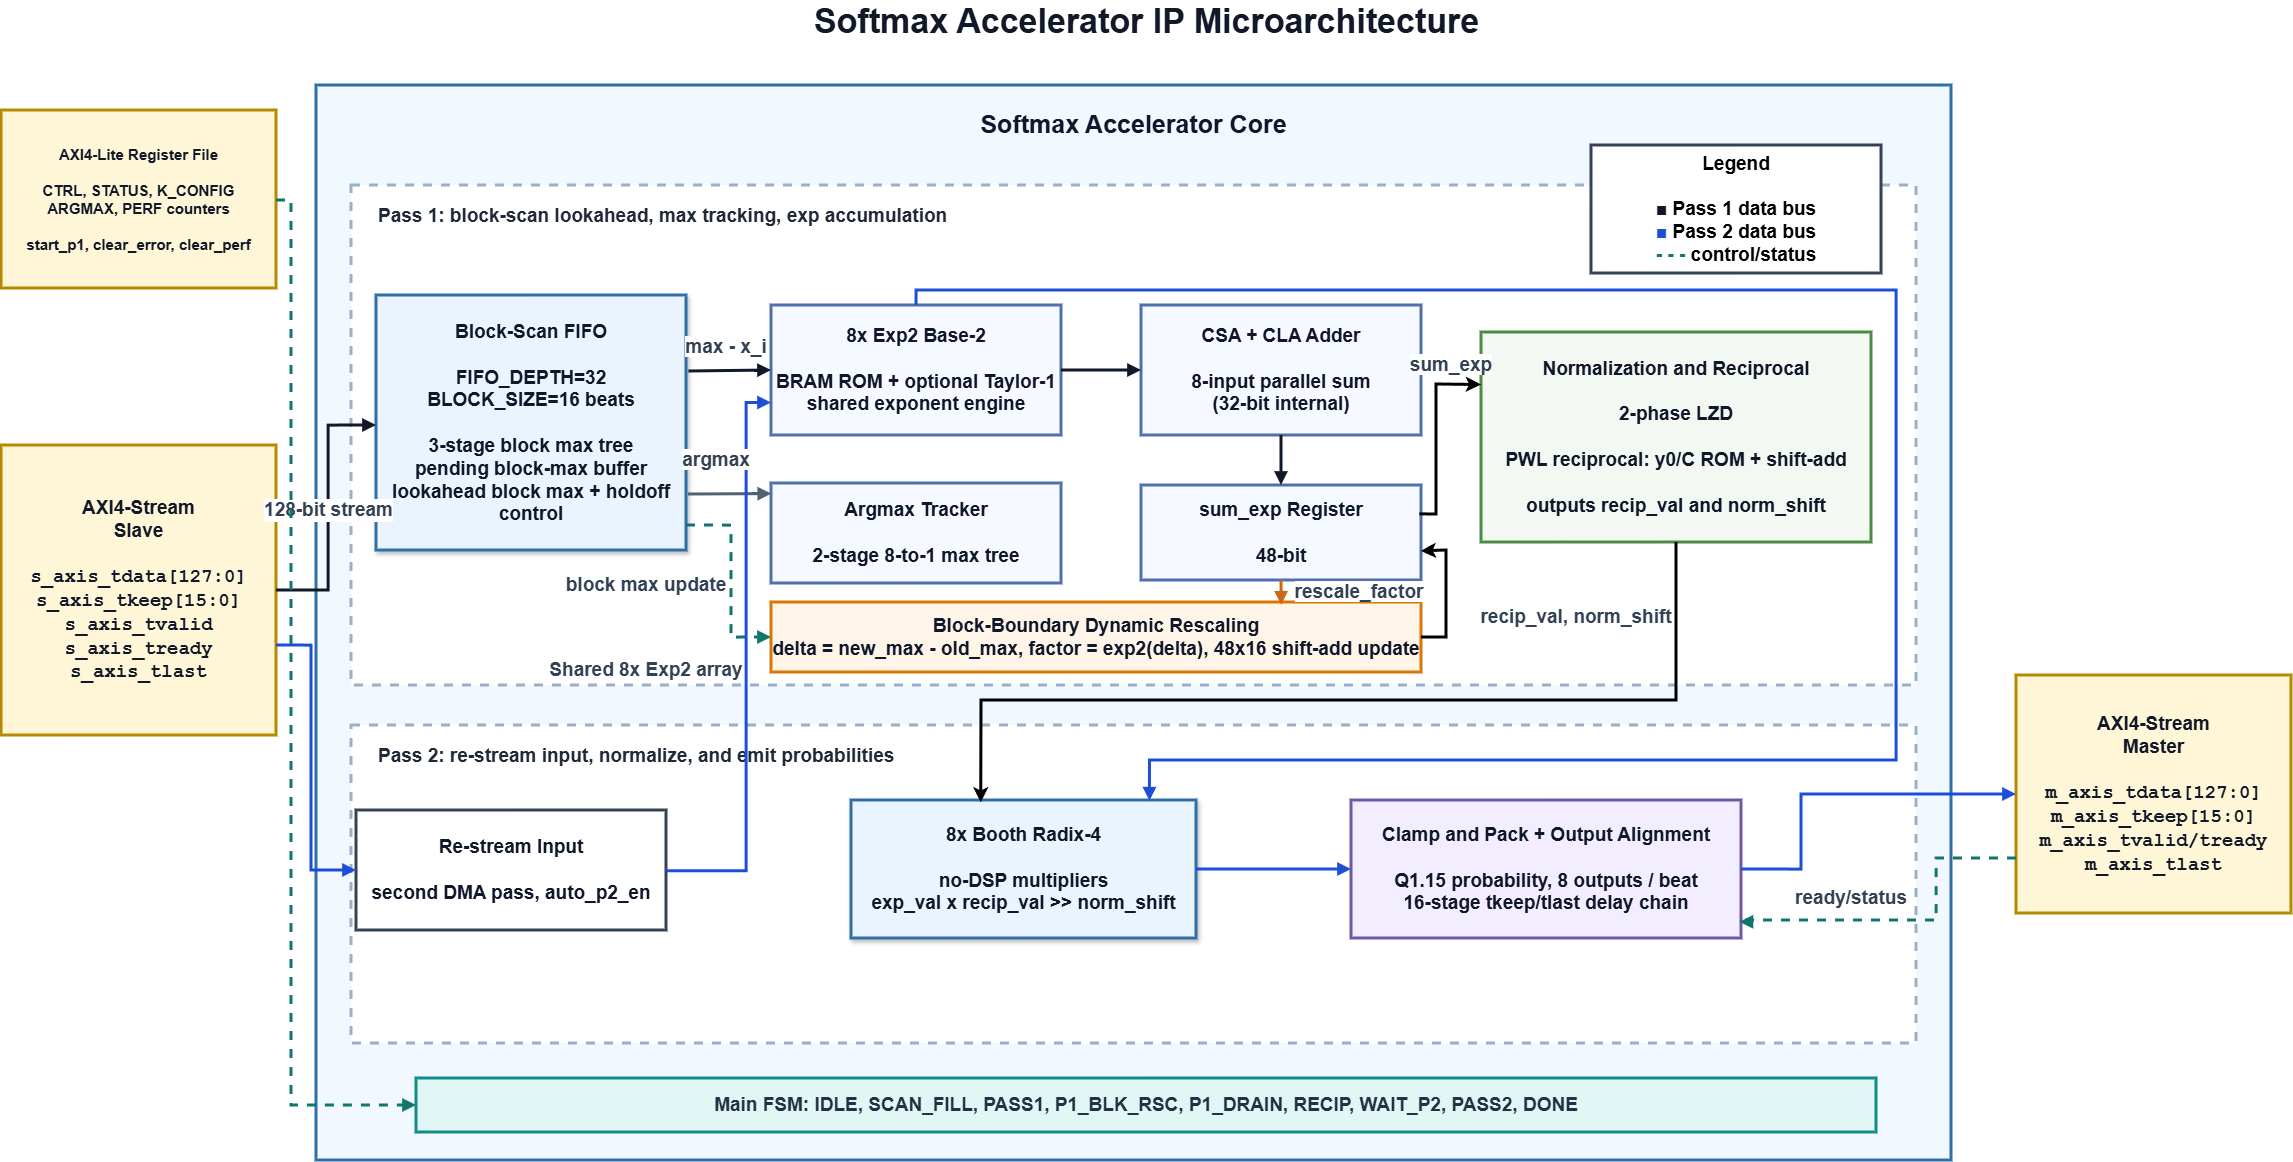

The diagram above was exported from draw.io. Its source (the exported page's mxGraphModel, read from the mxfile embedded in the PNG):
<mxGraphModel dx="2163" dy="1160" grid="1" gridSize="10" guides="1" tooltips="1" connect="1" arrows="1" fold="1" page="1" pageScale="1" pageWidth="2400" pageHeight="1350" math="0" shadow="0">
  <root>
    <mxCell id="0" />
    <mxCell id="1" parent="0" />
    <mxCell id="title" parent="1" style="text;html=1;strokeColor=none;fillColor=none;align=center;verticalAlign=middle;fontFamily=Helvetica;fontSize=34;fontStyle=1;fontColor=#111827;" value="Softmax Accelerator IP Microarchitecture" vertex="1">
      <mxGeometry height="42" width="1160" x="620" y="60" as="geometry" />
    </mxCell>
    <mxCell id="axi_lite" parent="1" style="rounded=0;whiteSpace=wrap;html=1;fillColor=#fff6d7;strokeColor=#b58a00;strokeWidth=3;fontFamily=Helvetica;fontSize=15;fontColor=#111827;fontStyle=1" value="&lt;span&gt;AXI4-Lite Register File&lt;/span&gt;&lt;br&gt;&lt;br&gt;CTRL, STATUS, K_CONFIG&lt;br&gt;ARGMAX, PERF counters&lt;br&gt;&lt;br&gt;start_p1, clear_error, clear_perf" vertex="1">
      <mxGeometry height="178" width="275" x="55" y="170" as="geometry" />
    </mxCell>
    <mxCell id="axis_slave" parent="1" style="rounded=0;whiteSpace=wrap;html=1;fillColor=#fff6d7;strokeColor=#b58a00;strokeWidth=3;fontFamily=Helvetica;fontSize=19;fontColor=#111827;fontStyle=1" value="&lt;span&gt;AXI4-Stream&lt;br&gt;Slave&lt;/span&gt;&lt;br&gt;&lt;br&gt;&lt;font face=&quot;Courier New&quot;&gt;s_axis_tdata[127:0]&lt;br&gt;s_axis_tkeep[15:0]&lt;br&gt;s_axis_tvalid&lt;br&gt;s_axis_tready&lt;br&gt;s_axis_tlast&lt;/font&gt;" vertex="1">
      <mxGeometry height="290" width="275" x="55" y="505" as="geometry" />
    </mxCell>
    <mxCell id="axis_master" parent="1" style="rounded=0;whiteSpace=wrap;html=1;fillColor=#fff6d7;strokeColor=#b58a00;strokeWidth=3;fontFamily=Helvetica;fontSize=19;fontColor=#111827;fontStyle=1" value="&lt;span&gt;AXI4-Stream&lt;br&gt;Master&lt;/span&gt;&lt;br&gt;&lt;br&gt;&lt;font face=&quot;Courier New&quot;&gt;m_axis_tdata[127:0]&lt;br&gt;m_axis_tkeep[15:0]&lt;br&gt;m_axis_tvalid/tready&lt;br&gt;m_axis_tlast&lt;/font&gt;" vertex="1">
      <mxGeometry height="238" width="275" x="2070" y="735" as="geometry" />
    </mxCell>
    <mxCell id="core" parent="1" style="rounded=0;whiteSpace=wrap;html=1;fillColor=#f2f8ff;strokeColor=#2f6fa8;strokeWidth=3;fontSize=15;fontStyle=1" value="" vertex="1">
      <mxGeometry height="1075" width="1635" x="370" y="145" as="geometry" />
    </mxCell>
    <mxCell id="core_title" parent="1" style="text;html=1;strokeColor=none;fillColor=none;align=center;verticalAlign=middle;fontFamily=Helvetica;fontSize=25;fontStyle=1;fontColor=#0f172a;strokeWidth=3;" value="Softmax Accelerator Core" vertex="1">
      <mxGeometry height="28" width="615" x="880" y="169" as="geometry" />
    </mxCell>
    <mxCell id="pass1" parent="1" style="rounded=0;whiteSpace=wrap;html=1;fillColor=#ffffff;strokeColor=#9ab0c8;dashed=1;strokeWidth=3;fontFamily=Helvetica;fontSize=19;align=left;verticalAlign=top;spacingLeft=25;spacingTop=13;fontColor=#1f2937;fontStyle=1" value="&lt;span&gt;&lt;font&gt;Pass 1: block-scan lookahead, max tracking, exp accumulation&lt;/font&gt;&lt;/span&gt;" vertex="1">
      <mxGeometry height="500" width="1565" x="405" y="245" as="geometry" />
    </mxCell>
    <mxCell id="pass2" parent="1" style="rounded=0;whiteSpace=wrap;html=1;fillColor=#ffffff;strokeColor=#9ab0c8;dashed=1;strokeWidth=3;fontFamily=Helvetica;fontSize=19;align=left;verticalAlign=top;spacingLeft=25;spacingTop=13;fontColor=#1f2937;fontStyle=1" value="&lt;span&gt;&lt;font&gt;Pass 2: re-stream input, normalize, and emit probabilities&lt;/font&gt;&lt;/span&gt;" vertex="1">
      <mxGeometry height="318" width="1565" x="405" y="785" as="geometry" />
    </mxCell>
    <mxCell id="legend" parent="1" style="rounded=0;whiteSpace=wrap;html=1;fillColor=#ffffff;strokeColor=#344255;strokeWidth=3;fontFamily=Helvetica;fontSize=19;align=center;fontStyle=1" value="&lt;span&gt;Legend&lt;/span&gt;&lt;br&gt;&lt;br&gt;&lt;font color=&quot;#111827&quot;&gt;■&lt;/font&gt; Pass 1 data bus&lt;br&gt;&lt;font color=&quot;#1d4ed8&quot;&gt;■&lt;/font&gt; Pass 2 data bus&lt;br&gt;&lt;font color=&quot;#0f766e&quot;&gt;- - -&lt;/font&gt; control/status" vertex="1">
      <mxGeometry height="128" width="290" x="1645" y="205" as="geometry" />
    </mxCell>
    <mxCell id="fifo" parent="1" style="rounded=0;whiteSpace=wrap;html=1;fillColor=#e9f4ff;strokeColor=#2f6fa8;strokeWidth=3;shadow=1;fontFamily=Helvetica;fontSize=19;fontColor=#0f172a;fontStyle=1" value="&lt;span&gt;Block-Scan FIFO&lt;/span&gt;&lt;br&gt;&lt;br&gt;FIFO_DEPTH=32&lt;br&gt;BLOCK_SIZE=16 beats&lt;br&gt;&lt;br&gt;3-stage block max tree&lt;br&gt;pending block-max buffer&lt;br&gt;&lt;font&gt;lookahead block max + holdoff control&lt;/font&gt;" vertex="1">
      <mxGeometry height="255" width="310" x="430" y="355" as="geometry" />
    </mxCell>
    <mxCell id="exp2" parent="1" style="rounded=0;whiteSpace=wrap;html=1;fillColor=#f6f9ff;strokeColor=#4f6fae;strokeWidth=3;fontFamily=Helvetica;fontSize=19;fontColor=#0f172a;fontStyle=1" value="&lt;span&gt;8x Exp2 Base-2&lt;/span&gt;&lt;br&gt;&lt;br&gt;BRAM ROM + optional Taylor-1&lt;br&gt;&lt;font&gt;shared exponent engine&lt;/font&gt;" vertex="1">
      <mxGeometry height="130" width="290" x="825" y="365" as="geometry" />
    </mxCell>
    <mxCell id="adder" parent="1" style="rounded=0;whiteSpace=wrap;html=1;fillColor=#f6f9ff;strokeColor=#4f6fae;strokeWidth=3;fontFamily=Helvetica;fontSize=19;fontColor=#0f172a;fontStyle=1" value="&lt;span&gt;CSA + CLA Adder&lt;/span&gt;&lt;br&gt;&lt;br&gt;8-input parallel sum&lt;div&gt;(32-bit internal)&lt;/div&gt;" vertex="1">
      <mxGeometry height="130" width="280" x="1195" y="365" as="geometry" />
    </mxCell>
    <mxCell id="sumexp" parent="1" style="rounded=0;whiteSpace=wrap;html=1;fillColor=#f6f9ff;strokeColor=#4f6fae;strokeWidth=3;fontFamily=Helvetica;fontSize=19;fontColor=#0f172a;fontStyle=1" value="&lt;span&gt;sum_exp Register&lt;/span&gt;&lt;br&gt;&lt;br&gt;48-bit" vertex="1">
      <mxGeometry height="95" width="280" x="1195" y="545" as="geometry" />
    </mxCell>
    <mxCell id="argmax" parent="1" style="rounded=0;whiteSpace=wrap;html=1;fillColor=#f6f9ff;strokeColor=#4f6fae;strokeWidth=3;fontFamily=Helvetica;fontSize=19;fontColor=#0f172a;fontStyle=1" value="&lt;span&gt;Argmax Tracker&lt;/span&gt;&lt;br&gt;&lt;br&gt;2-stage 8-to-1 max tree" vertex="1">
      <mxGeometry height="100" width="290" x="825" y="543" as="geometry" />
    </mxCell>
    <mxCell id="rescale" parent="1" style="rounded=0;whiteSpace=wrap;html=1;fillColor=#fff4e8;strokeColor=#d97706;strokeWidth=3;fontFamily=Helvetica;fontSize=19;fontColor=#0f172a;fontStyle=1" value="&lt;span&gt;Block-Boundary Dynamic Rescaling&lt;/span&gt;&lt;br&gt;&lt;font&gt;delta = new_max - old_max, factor = exp2(delta), 48x16 shift-add update&lt;/font&gt;" vertex="1">
      <mxGeometry height="70" width="650" x="825" y="662" as="geometry" />
    </mxCell>
    <mxCell id="recip" parent="1" style="rounded=0;whiteSpace=wrap;html=1;fillColor=#f3f8f2;strokeColor=#4c8a45;strokeWidth=3;fontFamily=Helvetica;fontSize=19;fontColor=#0f172a;fontStyle=1" value="&lt;span&gt;Normalization and Reciprocal&lt;/span&gt;&lt;br&gt;&lt;br&gt;2-phase LZD&lt;br&gt;&lt;br&gt;PWL reciprocal: y0/C ROM + shift-add&lt;br&gt;&lt;br&gt;&lt;font&gt;outputs recip_val and norm_shift&lt;/font&gt;" vertex="1">
      <mxGeometry height="210" width="390" x="1535" y="392" as="geometry" />
    </mxCell>
    <mxCell id="restream" parent="1" style="rounded=0;whiteSpace=wrap;html=1;fillColor=#ffffff;strokeColor=#344255;strokeWidth=3;fontFamily=Helvetica;fontSize=19;fontColor=#0f172a;fontStyle=1" value="&lt;span&gt;Re-stream Input&lt;/span&gt;&lt;br&gt;&lt;br&gt;second DMA pass, auto_p2_en" vertex="1">
      <mxGeometry height="120" width="310" x="410" y="870" as="geometry" />
    </mxCell>
    <mxCell id="booth" parent="1" style="rounded=0;whiteSpace=wrap;html=1;fillColor=#e9f4ff;strokeColor=#2f6fa8;strokeWidth=3;shadow=1;fontFamily=Helvetica;fontSize=19;fontColor=#0f172a;fontStyle=1" value="&lt;span&gt;8x Booth Radix-4&lt;/span&gt;&lt;br&gt;&lt;br&gt;no-DSP multipliers&lt;br&gt;&lt;font&gt;exp_val x recip_val &amp;gt;&amp;gt; norm_shift&lt;/font&gt;" vertex="1">
      <mxGeometry height="138" width="345" x="905" y="860" as="geometry" />
    </mxCell>
    <mxCell id="clamp" parent="1" style="rounded=0;whiteSpace=wrap;html=1;fillColor=#f2edff;strokeColor=#7058a5;strokeWidth=3;fontFamily=Helvetica;fontSize=19;fontColor=#0f172a;fontStyle=1" value="&lt;span&gt;Clamp and Pack + Output Alignment&lt;/span&gt;&lt;br&gt;&lt;br&gt;Q1.15 probability, 8 outputs / beat&lt;br&gt;&lt;font&gt;16-stage tkeep/tlast delay chain&lt;/font&gt;" vertex="1">
      <mxGeometry height="138" width="390" x="1405" y="860" as="geometry" />
    </mxCell>
    <mxCell id="fsm" parent="1" style="rounded=0;whiteSpace=wrap;html=1;fillColor=#e0f7f5;strokeColor=#0f8c86;strokeWidth=3;fontFamily=Helvetica;fontSize=19;fontColor=#243044;fontStyle=1" value="Main FSM: IDLE, SCAN_FILL, PASS1, P1_BLK_RSC, P1_DRAIN, RECIP, WAIT_P2, PASS2, DONE" vertex="1">
      <mxGeometry height="54" width="1460" x="470" y="1138" as="geometry" />
    </mxCell>
    <mxCell id="e_input_fifo" edge="1" parent="1" style="edgeStyle=orthogonalEdgeStyle;rounded=0;html=1;endArrow=block;strokeWidth=3;strokeColor=#111827;fontFamily=Helvetica;fontSize=19;fontColor=#334155;fontStyle=1" value="128-bit stream">
      <mxGeometry relative="1" as="geometry">
        <Array as="points">
          <mxPoint x="382" y="650" />
          <mxPoint x="382" y="485" />
        </Array>
        <mxPoint x="330" y="650" as="sourcePoint" />
        <mxPoint x="430" y="485" as="targetPoint" />
      </mxGeometry>
    </mxCell>
    <mxCell id="e_fifo_exp" edge="1" parent="1" source="fifo" style="curved=1;rounded=0;html=1;endArrow=block;strokeWidth=3;strokeColor=#111827;fontFamily=Helvetica;fontSize=19;fontColor=#334155;fontStyle=1;exitX=1.008;exitY=0.298;exitDx=0;exitDy=0;exitPerimeter=0;" value="">
      <mxGeometry relative="1" x="-0.0037" as="geometry">
        <mxPoint as="offset" />
        <mxPoint x="740" y="470" as="sourcePoint" />
        <mxPoint x="825" y="430" as="targetPoint" />
      </mxGeometry>
    </mxCell>
    <mxCell id="e_exp_add" edge="1" parent="1" style="rounded=0;html=1;endArrow=block;strokeWidth=3;strokeColor=#111827;fontSize=19;fontStyle=1" value="">
      <mxGeometry relative="1" as="geometry">
        <mxPoint x="1115" y="430" as="sourcePoint" />
        <mxPoint x="1195" y="430" as="targetPoint" />
      </mxGeometry>
    </mxCell>
    <mxCell id="e_add_sum" edge="1" parent="1" style="rounded=0;html=1;endArrow=block;strokeWidth=3;strokeColor=#111827;fontSize=19;fontStyle=1" value="">
      <mxGeometry relative="1" as="geometry">
        <mxPoint x="1335" y="495" as="sourcePoint" />
        <mxPoint x="1335" y="545" as="targetPoint" />
      </mxGeometry>
    </mxCell>
    <mxCell id="e_fifo_argmax" edge="1" parent="1" style="curved=1;rounded=0;html=1;endArrow=block;strokeWidth=3;strokeColor=#526174;fontFamily=Helvetica;fontSize=19;fontColor=#334155;fontStyle=1;entryX=0.001;entryY=0.106;entryDx=0;entryDy=0;entryPerimeter=0;" target="argmax" value="">
      <mxGeometry relative="1" as="geometry">
        <mxPoint x="742" y="554" as="sourcePoint" />
        <mxPoint x="825" y="605" as="targetPoint" />
      </mxGeometry>
    </mxCell>
    <mxCell id="e_rescale_down" edge="1" parent="1" style="curved=1;rounded=0;html=1;endArrow=block;strokeWidth=3;strokeColor=#c76a17;fontFamily=Helvetica;fontSize=19;fontStyle=1;fontColor=#334155;entryX=0.785;entryY=0.04;entryDx=0;entryDy=0;entryPerimeter=0;" target="rescale" value="">
      <mxGeometry relative="1" as="geometry">
        <mxPoint x="1335" y="640" as="sourcePoint" />
        <mxPoint x="1334" y="661" as="targetPoint" />
      </mxGeometry>
    </mxCell>
    <mxCell id="e_blk_update" edge="1" parent="1" style="edgeStyle=orthogonalEdgeStyle;rounded=0;html=1;endArrow=block;strokeWidth=3;strokeColor=#0f766e;dashed=1;fontFamily=Helvetica;fontSize=19;fontColor=#334155;fontStyle=1" value="">
      <mxGeometry relative="1" as="geometry">
        <Array as="points">
          <mxPoint x="785" y="585" />
          <mxPoint x="785" y="697" />
        </Array>
        <mxPoint x="740" y="585" as="sourcePoint" />
        <mxPoint x="825" y="697" as="targetPoint" />
      </mxGeometry>
    </mxCell>
    <mxCell id="e_p2_in" edge="1" parent="1" style="edgeStyle=orthogonalEdgeStyle;rounded=0;html=1;endArrow=block;strokeWidth=3;strokeColor=#1d4ed8;fontSize=19;fontStyle=1" value="">
      <mxGeometry relative="1" as="geometry">
        <Array as="points">
          <mxPoint x="365" y="705" />
          <mxPoint x="365" y="930" />
        </Array>
        <mxPoint x="330" y="705" as="sourcePoint" />
        <mxPoint x="410" y="930" as="targetPoint" />
      </mxGeometry>
    </mxCell>
    <mxCell id="e_shared_exp2" edge="1" parent="1" style="edgeStyle=orthogonalEdgeStyle;rounded=0;html=1;endArrow=block;strokeWidth=3;strokeColor=#1d4ed8;fontFamily=Helvetica;fontSize=19;fontStyle=1;fontColor=#334155;exitX=1;exitY=0.5;exitDx=0;exitDy=0;entryX=0;entryY=0.75;entryDx=0;entryDy=0;" target="exp2" value="">
      <mxGeometry relative="1" as="geometry">
        <Array as="points">
          <mxPoint x="800" y="931" />
          <mxPoint x="800" y="463" />
        </Array>
        <mxPoint x="719.95" y="930.75" as="sourcePoint" />
        <mxPoint x="824.95" y="463.25" as="targetPoint" />
      </mxGeometry>
    </mxCell>
    <mxCell id="e_exp_booth" edge="1" parent="1" source="exp2" style="edgeStyle=orthogonalEdgeStyle;rounded=0;html=1;endArrow=block;strokeWidth=3;strokeColor=#1d4ed8;fontSize=19;fontStyle=1;exitX=0.5;exitY=0;exitDx=0;exitDy=0;entryX=0.865;entryY=0.005;entryDx=0;entryDy=0;entryPerimeter=0;" target="booth" value="">
      <mxGeometry relative="1" as="geometry">
        <Array as="points">
          <mxPoint x="970" y="350" />
          <mxPoint x="1950" y="350" />
          <mxPoint x="1950" y="820" />
          <mxPoint x="1203" y="820" />
        </Array>
        <mxPoint x="970" y="495" as="sourcePoint" />
        <mxPoint x="1077" y="860" as="targetPoint" />
      </mxGeometry>
    </mxCell>
    <mxCell id="e_booth_clamp" edge="1" parent="1" style="rounded=0;html=1;endArrow=block;strokeWidth=3;strokeColor=#1d4ed8;fontSize=19;fontStyle=1" value="">
      <mxGeometry relative="1" as="geometry">
        <mxPoint x="1250" y="929" as="sourcePoint" />
        <mxPoint x="1405" y="929" as="targetPoint" />
      </mxGeometry>
    </mxCell>
    <mxCell id="e_out" edge="1" parent="1" style="edgeStyle=orthogonalEdgeStyle;rounded=0;html=1;endArrow=block;strokeWidth=3;strokeColor=#1d4ed8;fontSize=19;fontStyle=1" value="">
      <mxGeometry relative="1" as="geometry">
        <Array as="points">
          <mxPoint x="1855" y="929" />
          <mxPoint x="1855" y="854" />
        </Array>
        <mxPoint x="1795" y="929" as="sourcePoint" />
        <mxPoint x="2070" y="854" as="targetPoint" />
      </mxGeometry>
    </mxCell>
    <mxCell id="e_axil_ctrl" edge="1" parent="1" style="edgeStyle=orthogonalEdgeStyle;rounded=0;html=1;endArrow=block;strokeWidth=3;strokeColor=#0f766e;dashed=1;fontSize=19;fontStyle=1;entryX=0;entryY=0.5;entryDx=0;entryDy=0;" target="fsm" value="">
      <mxGeometry relative="1" as="geometry">
        <Array as="points">
          <mxPoint x="345" y="260" />
          <mxPoint x="345" y="1165" />
        </Array>
        <mxPoint x="330" y="260" as="sourcePoint" />
        <mxPoint x="450" y="1165" as="targetPoint" />
      </mxGeometry>
    </mxCell>
    <mxCell id="e_ready" edge="1" parent="1" style="edgeStyle=orthogonalEdgeStyle;rounded=0;html=1;endArrow=block;strokeWidth=3;strokeColor=#0f766e;dashed=1;fontFamily=Helvetica;fontSize=19;fontColor=#334155;fontStyle=1;entryX=0.996;entryY=0.883;entryDx=0;entryDy=0;entryPerimeter=0;" target="clamp" value="">
      <mxGeometry relative="1" as="geometry">
        <Array as="points">
          <mxPoint x="1990" y="918" />
          <mxPoint x="1990" y="980" />
          <mxPoint x="1795" y="980" />
          <mxPoint x="1795" y="982" />
        </Array>
        <mxPoint x="2070" y="918" as="sourcePoint" />
        <mxPoint x="1795" y="1018" as="targetPoint" />
      </mxGeometry>
    </mxCell>
    <mxCell id="MbPDEl1ux-j8TlY8cd7S-2" parent="1" style="text;html=1;whiteSpace=wrap;strokeColor=none;fillColor=none;align=center;verticalAlign=middle;rounded=0;fontSize=19;fontStyle=1" value="&lt;span style=&quot;color: rgb(51, 65, 85); white-space: nowrap; background-color: rgb(255, 255, 255);&quot;&gt;block max update&lt;/span&gt;" vertex="1">
      <mxGeometry height="30" width="60" x="670" y="630" as="geometry" />
    </mxCell>
    <mxCell id="MbPDEl1ux-j8TlY8cd7S-4" parent="1" style="text;html=1;whiteSpace=wrap;strokeColor=none;fillColor=none;align=center;verticalAlign=middle;rounded=0;fontSize=19;fontStyle=1" value="&lt;span style=&quot;color: rgb(51, 65, 85); white-space: nowrap; background-color: rgb(255, 255, 255);&quot;&gt;Shared 8x Exp2 array&lt;/span&gt;" vertex="1">
      <mxGeometry height="30" width="60" x="670" y="715" as="geometry" />
    </mxCell>
    <mxCell id="MbPDEl1ux-j8TlY8cd7S-5" parent="1" style="text;html=1;whiteSpace=wrap;strokeColor=none;fillColor=none;align=center;verticalAlign=middle;rounded=0;fontSize=19;fontStyle=1" value="&lt;span style=&quot;color: rgb(51, 65, 85); white-space: nowrap; background-color: rgb(255, 255, 255);&quot;&gt;recip_val, norm_shift&lt;/span&gt;" vertex="1">
      <mxGeometry height="30" width="60" x="1600" y="662" as="geometry" />
    </mxCell>
    <mxCell id="MbPDEl1ux-j8TlY8cd7S-6" edge="1" parent="1" source="recip" style="endArrow=classic;html=1;rounded=0;exitX=0.5;exitY=1;exitDx=0;exitDy=0;entryX=0.376;entryY=0.017;entryDx=0;entryDy=0;strokeWidth=3;entryPerimeter=0;fontSize=19;fontStyle=1" target="booth" value="">
      <mxGeometry height="50" relative="1" width="50" as="geometry">
        <Array as="points">
          <mxPoint x="1730" y="760" />
          <mxPoint x="1035" y="760" />
        </Array>
        <mxPoint x="1520" y="690" as="sourcePoint" />
        <mxPoint x="1570" y="640" as="targetPoint" />
      </mxGeometry>
    </mxCell>
    <mxCell id="MbPDEl1ux-j8TlY8cd7S-7" parent="1" style="text;html=1;whiteSpace=wrap;strokeColor=none;fillColor=none;align=center;verticalAlign=middle;rounded=0;fontSize=19;fontStyle=1" value="&lt;span style=&quot;color: rgb(51, 65, 85); white-space: nowrap; background-color: rgb(255, 255, 255);&quot;&gt;sum_exp&lt;/span&gt;" vertex="1">
      <mxGeometry height="30" width="60" x="1475" y="410" as="geometry" />
    </mxCell>
    <mxCell id="MbPDEl1ux-j8TlY8cd7S-8" edge="1" parent="1" source="sumexp" style="endArrow=classic;html=1;rounded=0;exitX=0.994;exitY=0.304;exitDx=0;exitDy=0;exitPerimeter=0;entryX=0;entryY=0.25;entryDx=0;entryDy=0;strokeWidth=3;fontSize=19;fontStyle=1" target="recip" value="">
      <mxGeometry height="50" relative="1" width="50" as="geometry">
        <Array as="points">
          <mxPoint x="1490" y="574" />
          <mxPoint x="1490" y="444" />
        </Array>
        <mxPoint x="1475" y="570" as="sourcePoint" />
        <mxPoint x="1525" y="520" as="targetPoint" />
      </mxGeometry>
    </mxCell>
    <mxCell id="MbPDEl1ux-j8TlY8cd7S-9" edge="1" parent="1" source="rescale" style="endArrow=classic;html=1;rounded=0;exitX=1;exitY=0.5;exitDx=0;exitDy=0;entryX=0.999;entryY=0.693;entryDx=0;entryDy=0;entryPerimeter=0;strokeWidth=3;fontSize=19;fontStyle=1" target="sumexp" value="">
      <mxGeometry height="50" relative="1" width="50" as="geometry">
        <Array as="points">
          <mxPoint x="1500" y="697" />
          <mxPoint x="1500" y="610" />
        </Array>
        <mxPoint x="1485" y="700" as="sourcePoint" />
        <mxPoint x="1535" y="650" as="targetPoint" />
      </mxGeometry>
    </mxCell>
    <mxCell id="MbPDEl1ux-j8TlY8cd7S-10" parent="1" style="text;html=1;whiteSpace=wrap;strokeColor=none;fillColor=none;align=center;verticalAlign=middle;rounded=0;fontSize=19;fontStyle=1" value="&lt;span style=&quot;color: rgb(51, 65, 85); white-space: nowrap; background-color: rgb(255, 255, 255);&quot;&gt;rescale_factor&lt;/span&gt;" vertex="1">
      <mxGeometry height="30" width="60" x="1383" y="637" as="geometry" />
    </mxCell>
    <mxCell id="MbPDEl1ux-j8TlY8cd7S-11" parent="1" style="text;html=1;whiteSpace=wrap;strokeColor=none;fillColor=none;align=center;verticalAlign=middle;rounded=0;fontSize=19;fontStyle=1" value="&lt;span style=&quot;color: rgb(51, 65, 85); white-space: nowrap; background-color: rgb(255, 255, 255);&quot;&gt;max - x_i&lt;/span&gt;" vertex="1">
      <mxGeometry height="30" width="60" x="750" y="392" as="geometry" />
    </mxCell>
    <mxCell id="MbPDEl1ux-j8TlY8cd7S-12" parent="1" style="text;html=1;whiteSpace=wrap;strokeColor=none;fillColor=none;align=center;verticalAlign=middle;rounded=0;fontSize=19;fontStyle=1" value="&lt;span style=&quot;color: rgb(51, 65, 85); white-space: nowrap; background-color: rgb(255, 255, 255);&quot;&gt;argmax&lt;/span&gt;" vertex="1">
      <mxGeometry height="30" width="60" x="740" y="505" as="geometry" />
    </mxCell>
    <mxCell id="MbPDEl1ux-j8TlY8cd7S-13" parent="1" style="text;html=1;whiteSpace=wrap;strokeColor=none;fillColor=none;align=center;verticalAlign=middle;rounded=0;fontSize=19;fontStyle=1" value="&lt;span style=&quot;color: rgb(51, 65, 85); white-space: nowrap; background-color: rgb(255, 255, 255);&quot;&gt;ready/status&lt;/span&gt;" vertex="1">
      <mxGeometry height="30" width="60" x="1875" y="943" as="geometry" />
    </mxCell>
  </root>
</mxGraphModel>